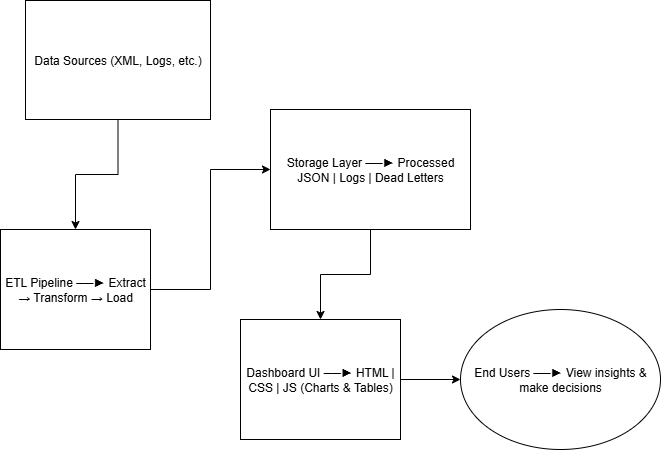

The diagram above was exported from draw.io. Its source (the exported page's mxGraphModel, read from the mxfile embedded in the PNG):
<mxGraphModel dx="1205" dy="666" grid="1" gridSize="10" guides="1" tooltips="1" connect="1" arrows="1" fold="1" page="1" pageScale="1" pageWidth="850" pageHeight="1100" math="0" shadow="0">
  <root>
    <mxCell id="0" />
    <mxCell id="1" parent="0" />
    <mxCell id="cGeuYXo4cIpGr2syv1Ec-3" value="" style="edgeStyle=orthogonalEdgeStyle;rounded=0;orthogonalLoop=1;jettySize=auto;html=1;" parent="1" source="cGeuYXo4cIpGr2syv1Ec-1" target="cGeuYXo4cIpGr2syv1Ec-2" edge="1">
      <mxGeometry relative="1" as="geometry" />
    </mxCell>
    <mxCell id="cGeuYXo4cIpGr2syv1Ec-1" value="Data Sources (XML, Logs, etc.)" style="rounded=0;whiteSpace=wrap;html=1;" parent="1" vertex="1">
      <mxGeometry x="85" y="21" width="185" height="119" as="geometry" />
    </mxCell>
    <mxCell id="cGeuYXo4cIpGr2syv1Ec-5" value="" style="edgeStyle=orthogonalEdgeStyle;rounded=0;orthogonalLoop=1;jettySize=auto;html=1;" parent="1" source="cGeuYXo4cIpGr2syv1Ec-2" target="cGeuYXo4cIpGr2syv1Ec-4" edge="1">
      <mxGeometry relative="1" as="geometry" />
    </mxCell>
    <mxCell id="cGeuYXo4cIpGr2syv1Ec-2" value="ETL Pipeline ──► Extract → Transform → Load" style="rounded=0;whiteSpace=wrap;html=1;" parent="1" vertex="1">
      <mxGeometry x="60" y="250" width="150" height="120" as="geometry" />
    </mxCell>
    <mxCell id="cGeuYXo4cIpGr2syv1Ec-7" value="" style="edgeStyle=orthogonalEdgeStyle;rounded=0;orthogonalLoop=1;jettySize=auto;html=1;" parent="1" source="cGeuYXo4cIpGr2syv1Ec-4" target="cGeuYXo4cIpGr2syv1Ec-6" edge="1">
      <mxGeometry relative="1" as="geometry" />
    </mxCell>
    <mxCell id="cGeuYXo4cIpGr2syv1Ec-4" value="Storage Layer ──► Processed JSON | Logs | Dead Letters" style="rounded=0;whiteSpace=wrap;html=1;" parent="1" vertex="1">
      <mxGeometry x="330" y="130" width="200" height="120" as="geometry" />
    </mxCell>
    <mxCell id="5uGHmyymLgvpcRVUe-DC-2" value="" style="edgeStyle=orthogonalEdgeStyle;rounded=0;orthogonalLoop=1;jettySize=auto;html=1;" edge="1" parent="1" source="cGeuYXo4cIpGr2syv1Ec-6" target="5uGHmyymLgvpcRVUe-DC-1">
      <mxGeometry relative="1" as="geometry" />
    </mxCell>
    <mxCell id="cGeuYXo4cIpGr2syv1Ec-6" value="Dashboard UI ──► HTML | CSS | JS (Charts &amp; Tables)" style="rounded=0;whiteSpace=wrap;html=1;" parent="1" vertex="1">
      <mxGeometry x="300" y="340" width="160" height="120" as="geometry" />
    </mxCell>
    <mxCell id="5uGHmyymLgvpcRVUe-DC-1" value="End Users ──► View insights &amp; make decisions" style="ellipse;whiteSpace=wrap;html=1;rounded=0;" vertex="1" parent="1">
      <mxGeometry x="520" y="330" width="200" height="140" as="geometry" />
    </mxCell>
  </root>
</mxGraphModel>